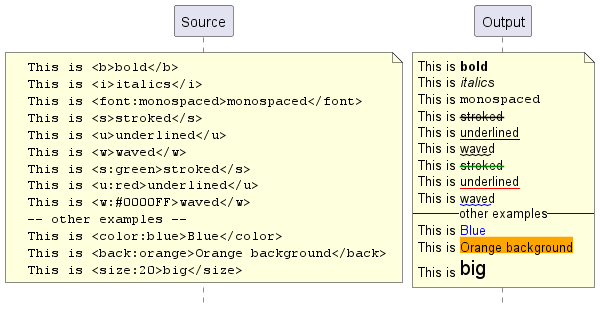

The diagram above was rendered by PlantUML. Its source (embedded in the PNG):
@startuml
hide footbox
note over Source
<code>
  This is <b>bold</b>
  This is <i>italics</i>
  This is <font:monospaced>monospaced</font>
  This is <s>stroked</s>
  This is <u>underlined</u>
  This is <w>waved</w>
  This is <s:green>stroked</s>
  This is <u:red>underlined</u>
  This is <w:#0000FF>waved</w>
  -- other examples --
  This is <color:blue>Blue</color>
  This is <back:orange>Orange background</back>
  This is <size:20>big</size>
</code>
end note
/note over Output
  This is <b>bold</b>
  This is <i>italics</i>
  This is <font:monospaced>monospaced</font>
  This is <s>stroked</s>
  This is <u>underlined</u>
  This is <w>waved</w>
  This is <s:green>stroked</s>
  This is <u:red>underlined</u>
  This is <w:#0000FF>waved</w>
  -- other examples --
  This is <color:blue>Blue</color>
  This is <back:orange>Orange background</back>
  This is <size:20>big</size>
end note
@enduml